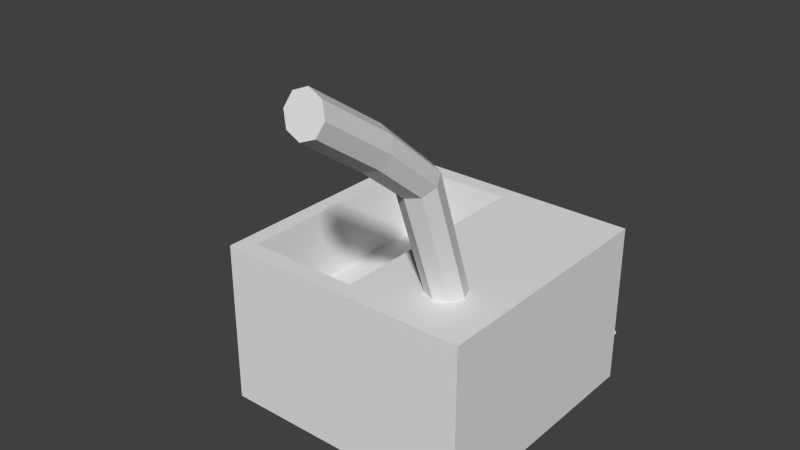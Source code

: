 # Source: foundry.blend  (saved by Blender 2.71.0; exported with 4.5.12 LTS)
import bpy
from mathutils import Matrix  # noqa: F401  (used for matrix-valued properties, if any)

bpy.ops.wm.read_factory_settings(use_empty=True)
scene = bpy.context.scene
scene.name = 'Scene'

# ---- collections
col_collection_1 = bpy.data.collections.new('Collection 1'); scene.collection.children.link(col_collection_1)

# ---- world
world_world = bpy.data.worlds.new('World'); scene.world = world_world
world_world.color = (0.05088, 0.05088, 0.05088)
world_world.use_sun_shadow = False
world_world.sun_shadow_jitter_overblur = 0.0
world_world.cycles.sampling_method = 'MANUAL'
world_world.cycles.sample_map_resolution = 256

# ---- meshes
me_plane = bpy.data.meshes.new('Plane')
me_plane.from_pydata([(-1.0, -1.0, 0.0), (1.0, -1.0, 0.0), (-1.0, 1.0, 0.0), (1.0, 1.0, 0.0)], [], [(0, 1, 3, 2)])
me_plane.use_remesh_preserve_volume = False
me_plane.use_remesh_preserve_attributes = False
me_plane.use_mirror_vertex_groups = False
me_plane.update()
me_cube_002 = bpy.data.meshes.new('Cube.002')
me_cube_002.from_pydata([(-3.5, -3.5, 0.0), (-3.5, 3.5, 0.0), (3.5, 3.5, 0.0), (3.5, -3.5, 0.0), (-3.5, -3.5, 4.492), (-3.5, 3.5, 4.492), (3.5, 3.5, 4.492), (3.5, -3.5, 4.492), (-3.04, -3.04, 4.492), (-3.04, 3.04, 4.492), (0.04, 3.04, 4.492), (0.04, -3.04, 4.492), (-3.0, -3.0, 2.5), (-3.0, 3.0, 2.5), (0.0, 3.0, 2.5), (0.0, -3.0, 2.5), (0.2195, 3.5, 0.876), (2.739, 3.5, 0.876), (0.2195, 3.5, 2.493), (2.739, 3.5, 2.493), (0.2195, -2.409, 0.2823), (2.739, -2.409, 0.2823), (0.2195, -2.409, 1.899), (2.739, -2.409, 1.899), (2.283, -4.147, 9.15), (1.917, -4.062, 9.275), (1.917, -1.193, 4.16), (1.917, -2.468, 7.901), (2.283, -1.344, 4.16), (2.283, -2.599, 7.826), (2.435, -1.71, 4.16), (2.435, -2.918, 7.645), (2.283, -2.076, 4.16), (2.283, -3.236, 7.464), (1.917, -2.228, 4.16), (1.917, -3.368, 7.389), (1.551, -2.076, 4.16), (1.551, -3.236, 7.464), (1.399, -1.71, 4.16), (1.399, -2.918, 7.645), (1.551, -1.344, 4.16), (1.551, -2.599, 7.826), (2.435, -4.355, 8.848), (2.283, -4.562, 8.547), (1.917, -4.648, 8.422), (1.551, -4.562, 8.547), (1.399, -4.355, 8.848), (1.551, -4.147, 9.15), (2.283, -6.062, 10.44), (1.917, -6.02, 10.59), (2.435, -6.164, 10.09), (2.283, -6.266, 9.739), (1.917, -6.308, 9.593), (1.551, -6.266, 9.739), (1.399, -6.164, 10.09), (1.551, -6.062, 10.44), (1.668, 3.445, 0.3608), (1.668, 3.845, 0.4312), (2.462, 3.845, 0.4312), (2.462, 3.445, 0.3608), (1.668, 3.445, 0.9177), (1.668, 3.845, 0.9881), (2.462, 3.845, 0.9881), (2.462, 3.445, 0.9177), (0.7663, 3.494, 0.4255), (0.7596, 3.912, 0.4284), (1.547, 3.931, 0.3311), (1.554, 3.513, 0.3282), (0.8347, 3.49, 0.9781), (0.8279, 3.909, 0.981), (1.615, 3.927, 0.8837), (1.622, 3.509, 0.8808), (0.0633, 3.508, 0.569), (0.05787, 3.792, 0.5721), (0.6919, 3.81, 0.4676), (0.6973, 3.526, 0.4645), (0.02298, 3.499, 1.07), (0.01755, 3.783, 1.073), (0.6516, 3.801, 0.9685), (0.657, 3.516, 0.9654), (-0.3779, 3.49, 2.005), (-0.3771, 3.826, 2.015), (-0.23, 3.844, 1.042), (-0.2308, 3.508, 1.032), (0.1137, 3.499, 2.155), (0.1145, 3.835, 2.165), (0.2616, 3.852, 1.192), (0.2608, 3.516, 1.182), (0.6595, 3.502, 2.966), (0.6999, 3.731, 2.921), (-0.1549, 3.748, 2.433), (-0.1953, 3.52, 2.478), (1.122, 3.499, 2.534), (1.162, 3.727, 2.49), (0.3074, 3.745, 2.002), (0.267, 3.516, 2.046), (1.912, 3.502, 2.843), (1.919, 3.636, 2.836), (1.09, 3.654, 3.368), (1.084, 3.52, 3.375), (1.743, 3.499, 2.234), (1.75, 3.632, 2.227), (0.9218, 3.65, 2.758), (0.915, 3.516, 2.765), (2.48, 3.502, 2.904), (2.485, 3.786, 2.904), (1.948, 3.788, 2.699), (1.957, 3.503, 2.692), (2.662, 3.499, 2.498), (2.667, 3.783, 2.498), (1.872, 3.796, 2.261), (1.88, 3.512, 2.254), (2.715, 3.502, 2.631), (2.719, 3.639, 2.637), (2.519, 3.657, 1.772), (2.516, 3.52, 1.765), (3.161, 3.499, 2.339), (3.165, 3.635, 2.345), (2.965, 3.653, 1.48), (2.961, 3.516, 1.473), (3.09, 3.502, 1.583), (3.096, 3.892, 1.587), (2.514, 3.91, 0.9163), (2.508, 3.52, 0.9121), (3.347, 3.499, 1.116), (3.353, 3.889, 1.12), (2.771, 3.906, 0.4495), (2.765, 3.516, 0.4452)], [], [(4, 5, 1, 0), (2, 1, 16, 17), (6, 7, 3, 2), (7, 4, 0, 3), (0, 1, 2, 3), (4, 7, 11, 8), (8, 11, 15, 12), (7, 6, 10, 11), (6, 5, 9, 10), (5, 4, 8, 9), (15, 14, 13, 12), (11, 10, 14, 15), (10, 9, 13, 14), (9, 8, 12, 13), (17, 16, 20, 21), (6, 2, 17, 19), (5, 6, 19, 18), (1, 5, 18, 16), (22, 23, 21, 20), (19, 17, 21, 23), (18, 19, 23, 22), (16, 18, 22, 20), (45, 44, 52, 53), (33, 31, 42, 43), (26, 27, 29, 28), (46, 45, 53, 54), (35, 33, 43, 44), (28, 29, 31, 30), (43, 42, 50, 51), (37, 35, 44, 45), (30, 31, 33, 32), (42, 24, 48, 50), (39, 37, 45, 46), (32, 33, 35, 34), (48, 49, 55, 54, 53, 52, 51, 50), (41, 39, 46, 47), (34, 35, 37, 36), (29, 27, 25, 24), (24, 25, 49, 48), (36, 37, 39, 38), (27, 41, 47, 25), (40, 41, 27, 26), (38, 39, 41, 40), (44, 43, 51, 52), (31, 29, 24, 42), (26, 28, 30, 32, 34, 36, 38, 40), (47, 46, 54, 55), (25, 47, 55, 49), (60, 61, 57, 56), (61, 62, 58, 57), (62, 63, 59, 58), (68, 69, 65, 64), (56, 57, 58, 59), (63, 62, 61, 60), (69, 70, 66, 65), (70, 71, 67, 66), (64, 65, 66, 67), (71, 70, 69, 68), (76, 77, 73, 72), (77, 78, 74, 73), (78, 79, 75, 74), (72, 73, 74, 75), (79, 78, 77, 76), (84, 85, 81, 80), (85, 86, 82, 81), (86, 87, 83, 82), (80, 81, 82, 83), (87, 86, 85, 84), (92, 93, 89, 88), (93, 94, 90, 89), (94, 95, 91, 90), (88, 89, 90, 91), (95, 94, 93, 92), (100, 101, 97, 96), (101, 102, 98, 97), (102, 103, 99, 98), (96, 97, 98, 99), (103, 102, 101, 100), (108, 109, 105, 104), (109, 110, 106, 105), (110, 111, 107, 106), (104, 105, 106, 107), (111, 110, 109, 108), (116, 117, 113, 112), (117, 118, 114, 113), (118, 119, 115, 114), (112, 113, 114, 115), (119, 118, 117, 116), (124, 125, 121, 120), (125, 126, 122, 121), (126, 127, 123, 122), (120, 121, 122, 123), (127, 126, 125, 124)])
_ca = me_cube_002.color_attributes.new('Col', 'BYTE_COLOR', 'CORNER')
_ca.data.foreach_set('color', [0.08866, 0.07819, 0.07619, 1.0, 0.08866, 0.07819, 0.07619, 1.0, 0.08866, 0.07819, 0.07619, 1.0, 0.08866, 0.07819, 0.07619, 1.0, 0.08866, 0.07819, 0.07619, 1.0, 0.08866, 0.07819, 0.07619, 1.0, 0.08866, 0.07819, 0.07619, 1.0, 0.08866, 0.07819, 0.07619, 1.0, 0.08866, 0.07819, 0.07619, 1.0, 0.08866, 0.07819, 0.07619, 1.0, 0.08866, 0.07819, 0.07619, 1.0, 0.08866, 0.07819, 0.07619, 1.0, 0.08866, 0.07819, 0.07619, 1.0, 0.08866, 0.07819, 0.07619, 1.0, 0.08866, 0.07819, 0.07619, 1.0, 0.08866, 0.07819, 0.07619, 1.0, 0.08866, 0.07819, 0.07619, 1.0, 0.08866, 0.07819, 0.07619, 1.0, 0.08866, 0.07819, 0.07619, 1.0, 0.08866, 0.07819, 0.07619, 1.0, 0.08866, 0.07819, 0.07619, 1.0, 0.08866, 0.07819, 0.07619, 1.0, 0.08866, 0.07819, 0.07619, 1.0, 0.08866, 0.07819, 0.07619, 1.0, 0.08866, 0.07819, 0.07619, 1.0, 0.08866, 0.07819, 0.07619, 1.0, 0.08866, 0.07819, 0.07619, 1.0, 0.08866, 0.07819, 0.07619, 1.0, 0.08866, 0.07819, 0.07619, 1.0, 0.08866, 0.07819, 0.07619, 1.0, 0.08866, 0.07819, 0.07619, 1.0, 0.08866, 0.07819, 0.07619, 1.0, 0.08866, 0.07819, 0.07619, 1.0, 0.08866, 0.07819, 0.07619, 1.0, 0.08866, 0.07819, 0.07619, 1.0, 0.08866, 0.07819, 0.07619, 1.0, 0.08866, 0.07819, 0.07619, 1.0, 0.08866, 0.07819, 0.07619, 1.0, 0.08866, 0.07819, 0.07619, 1.0, 0.08866, 0.07819, 0.07619, 1.0, 0.3564, 0.3095, 0.3005, 1.0, 0.3372, 0.2918, 0.2831, 1.0, 0.3564, 0.3095, 0.3005, 1.0, 0.1812, 0.1559, 0.1529, 1.0, 0.08866, 0.07819, 0.07619, 1.0, 0.08866, 0.07819, 0.07619, 1.0, 0.1779, 0.1559, 0.1529, 1.0, 0.09306, 0.08228, 0.08022, 1.0, 0.08866, 0.07819, 0.07619, 1.0, 0.08866, 0.07819, 0.07619, 1.0, 0.08866, 0.07819, 0.07619, 1.0, 0.1779, 0.1559, 0.1529, 1.0, 0.08866, 0.07819, 0.07619, 1.0, 0.08866, 0.07819, 0.07619, 1.0, 0.08866, 0.07819, 0.07619, 1.0, 0.08866, 0.07819, 0.07619, 1.0, 1.0, 0.03689, 0.001518, 1.0, 1.0, 0.07036, 0.01033, 1.0, 1.0, 0.7758, 0.402, 1.0, 1.0, 0.7758, 0.402, 1.0, 0.08866, 0.07819, 0.07619, 1.0, 0.08866, 0.07819, 0.07619, 1.0, 0.08866, 0.07819, 0.07619, 1.0, 0.08866, 0.07819, 0.07619, 1.0, 0.08866, 0.07819, 0.07619, 1.0, 0.08866, 0.07819, 0.07619, 1.0, 0.08866, 0.07819, 0.07619, 1.0, 0.08866, 0.07819, 0.07619, 1.0, 0.08866, 0.07819, 0.07619, 1.0, 0.08866, 0.07819, 0.07619, 1.0, 0.08866, 0.07819, 0.07619, 1.0, 0.08866, 0.07819, 0.07619, 1.0, 0.6514, 0.5089, 0.2874, 1.0, 0.9473, 0.7379, 0.3864, 1.0, 1.0, 0.7758, 0.402, 1.0, 1.0, 0.7758, 0.402, 1.0, 0.9473, 0.7379, 0.3864, 1.0, 1.0, 0.03689, 0.001518, 1.0, 1.0, 0.7758, 0.402, 1.0, 1.0, 0.7758, 0.402, 1.0, 0.2016, 0.1714, 0.1248, 1.0, 0.9387, 0.7305, 0.3864, 1.0, 1.0, 0.7758, 0.402, 1.0, 1.0, 0.7758, 0.402, 1.0, 1.0, 0.07227, 0.01033, 1.0, 0.2051, 0.1779, 0.1274, 1.0, 1.0, 0.7758, 0.402, 1.0, 1.0, 0.7758, 0.402, 1.0, 0.01161, 0.01033, 0.01033, 1.0, 0.01161, 0.01033, 0.01033, 1.0, 0.01161, 0.01033, 0.01033, 1.0, 0.01161, 0.01033, 0.01033, 1.0, 0.01161, 0.01033, 0.01033, 1.0, 0.01161, 0.01033, 0.01033, 1.0, 0.01161, 0.01033, 0.01033, 1.0, 0.01161, 0.01033, 0.01033, 1.0, 0.08866, 0.07819, 0.07619, 1.0, 0.01161, 0.01033, 0.01033, 1.0, 0.01161, 0.01033, 0.01033, 1.0, 0.08866, 0.07819, 0.07619, 1.0, 0.01161, 0.01033, 0.01033, 1.0, 0.01161, 0.01033, 0.01033, 1.0, 0.01161, 0.01033, 0.01033, 1.0, 0.01161, 0.01033, 0.01033, 1.0, 0.01161, 0.01033, 0.01033, 1.0, 0.01161, 0.01033, 0.01033, 1.0, 0.01161, 0.01033, 0.01033, 1.0, 0.01161, 0.01033, 0.01033, 1.0, 0.08866, 0.07819, 0.07619, 1.0, 0.01161, 0.01033, 0.01033, 1.0, 0.01161, 0.01033, 0.01033, 1.0, 0.08866, 0.07819, 0.07619, 1.0, 0.01161, 0.01033, 0.01033, 1.0, 0.01161, 0.01033, 0.01033, 1.0, 0.01161, 0.01033, 0.01033, 1.0, 0.01161, 0.01033, 0.01033, 1.0, 0.01161, 0.01033, 0.01033, 1.0, 0.01161, 0.01033, 0.01033, 1.0, 0.01161, 0.01033, 0.01033, 1.0, 0.01161, 0.01033, 0.01033, 1.0, 0.08866, 0.07819, 0.07619, 1.0, 0.01161, 0.01033, 0.01033, 1.0, 0.01161, 0.01033, 0.01033, 1.0, 0.08866, 0.07819, 0.07619, 1.0, 0.01161, 0.01033, 0.01033, 1.0, 0.01161, 0.01033, 0.01033, 1.0, 0.01161, 0.01033, 0.01033, 1.0, 0.01161, 0.01033, 0.01033, 1.0, 0.01161, 0.01033, 0.01033, 1.0, 0.01161, 0.01033, 0.01033, 1.0, 0.01161, 0.01033, 0.01033, 1.0, 0.01161, 0.01033, 0.01033, 1.0, 0.08866, 0.07819, 0.07619, 1.0, 0.01161, 0.01033, 0.01033, 1.0, 0.01161, 0.01033, 0.01033, 1.0, 0.08866, 0.07819, 0.07619, 1.0, 0.01161, 0.01033, 0.01033, 1.0, 0.01161, 0.01033, 0.01033, 1.0, 0.01161, 0.01033, 0.01033, 1.0, 0.01161, 0.01033, 0.01033, 1.0, 0.01161, 0.01033, 0.01033, 1.0, 0.01161, 0.01033, 0.01033, 1.0, 0.01161, 0.01033, 0.01033, 1.0, 0.01161, 0.01033, 0.01033, 1.0, 0.01161, 0.01033, 0.01033, 1.0, 0.01161, 0.01033, 0.01033, 1.0, 0.01161, 0.01033, 0.01033, 1.0, 0.01161, 0.01033, 0.01033, 1.0, 0.08866, 0.07819, 0.07619, 1.0, 0.01161, 0.01033, 0.01033, 1.0, 0.01161, 0.01033, 0.01033, 1.0, 0.08866, 0.07819, 0.07619, 1.0, 0.01161, 0.01033, 0.01033, 1.0, 0.01161, 0.01033, 0.01033, 1.0, 0.01161, 0.01033, 0.01033, 1.0, 0.01161, 0.01033, 0.01033, 1.0, 0.01161, 0.01033, 0.01033, 1.0, 0.01161, 0.01033, 0.01033, 1.0, 0.01161, 0.01033, 0.01033, 1.0, 0.01161, 0.01033, 0.01033, 1.0, 0.08866, 0.07819, 0.07619, 1.0, 0.01161, 0.01033, 0.01033, 1.0, 0.01161, 0.01033, 0.01033, 1.0, 0.08866, 0.07819, 0.07619, 1.0, 0.01161, 0.01033, 0.01033, 1.0, 0.01161, 0.01033, 0.01033, 1.0, 0.01161, 0.01033, 0.01033, 1.0, 0.01161, 0.01033, 0.01033, 1.0, 0.08866, 0.07819, 0.07619, 1.0, 0.01161, 0.01033, 0.01033, 1.0, 0.01161, 0.01033, 0.01033, 1.0, 0.08866, 0.07819, 0.07619, 1.0, 0.08866, 0.07819, 0.07619, 1.0, 0.01161, 0.01033, 0.01033, 1.0, 0.01161, 0.01033, 0.01033, 1.0, 0.08866, 0.07819, 0.07619, 1.0, 0.01161, 0.01033, 0.01033, 1.0, 0.01161, 0.01033, 0.01033, 1.0, 0.01161, 0.01033, 0.01033, 1.0, 0.01161, 0.01033, 0.01033, 1.0, 0.01161, 0.01033, 0.01033, 1.0, 0.01161, 0.01033, 0.01033, 1.0, 0.01161, 0.01033, 0.01033, 1.0, 0.01161, 0.01033, 0.01033, 1.0, 1.0, 1.0, 1.0, 1.0, 1.0, 1.0, 1.0, 1.0, 1.0, 1.0, 1.0, 1.0, 1.0, 1.0, 1.0, 1.0, 1.0, 1.0, 1.0, 1.0, 1.0, 1.0, 1.0, 1.0, 1.0, 1.0, 1.0, 1.0, 1.0, 1.0, 1.0, 1.0, 0.01161, 0.01033, 0.01033, 1.0, 0.01161, 0.01033, 0.01033, 1.0, 0.01161, 0.01033, 0.01033, 1.0, 0.01161, 0.01033, 0.01033, 1.0, 0.01161, 0.01033, 0.01033, 1.0, 0.01161, 0.01033, 0.01033, 1.0, 0.01161, 0.01033, 0.01033, 1.0, 0.01161, 0.01033, 0.01033, 1.0, 0.107, 0.09084, 0.08228, 1.0, 0.08866, 0.07819, 0.07619, 1.0, 0.08866, 0.07819, 0.07619, 1.0, 0.08866, 0.07819, 0.07619, 1.0, 0.227, 0.2122, 0.2423, 1.0, 0.227, 0.2122, 0.2423, 1.0, 0.227, 0.2122, 0.2423, 1.0, 0.227, 0.2122, 0.2423, 1.0, 0.08866, 0.07819, 0.07619, 1.0, 0.08866, 0.07819, 0.07619, 1.0, 0.08866, 0.07819, 0.07619, 1.0, 0.08866, 0.07819, 0.07619, 1.0, 0.227, 0.2122, 0.2423, 1.0, 0.227, 0.2122, 0.2423, 1.0, 0.227, 0.2122, 0.2423, 1.0, 0.227, 0.2122, 0.2423, 1.0, 0.08866, 0.07819, 0.07619, 1.0, 0.08866, 0.07819, 0.07619, 1.0, 0.08866, 0.07819, 0.07619, 1.0, 0.08866, 0.07819, 0.07619, 1.0, 1.0, 0.02956, 0.0, 1.0, 1.0, 0.7682, 0.3968, 1.0, 0.9387, 0.7305, 0.3813, 1.0, 1.0, 0.02956, 0.0, 1.0, 0.227, 0.2122, 0.2423, 1.0, 0.227, 0.2122, 0.2423, 1.0, 0.227, 0.2122, 0.2423, 1.0, 0.227, 0.2122, 0.2423, 1.0, 0.08866, 0.07819, 0.07619, 1.0, 0.08866, 0.07819, 0.07619, 1.0, 0.08866, 0.07819, 0.07619, 1.0, 0.08866, 0.07819, 0.07619, 1.0, 0.08866, 0.07819, 0.07619, 1.0, 0.08866, 0.07819, 0.07619, 1.0, 0.08866, 0.07819, 0.07619, 1.0, 0.1046, 0.09306, 0.09084, 1.0, 1.0, 0.1095, 0.02416, 1.0, 0.7835, 0.6105, 0.3325, 1.0, 0.9823, 0.7605, 0.3968, 1.0, 1.0, 0.5029, 0.2307, 1.0, 0.227, 0.2122, 0.2423, 1.0, 0.227, 0.2122, 0.2423, 1.0, 0.227, 0.2122, 0.2423, 1.0, 0.227, 0.2122, 0.2423, 1.0, 0.227, 0.2122, 0.2423, 1.0, 0.227, 0.2122, 0.2423, 1.0, 0.227, 0.2122, 0.2423, 1.0, 0.227, 0.2122, 0.2423, 1.0, 0.08866, 0.07819, 0.07619, 1.0, 0.08866, 0.07819, 0.07619, 1.0, 0.08866, 0.07819, 0.07619, 1.0, 0.08866, 0.07819, 0.07619, 1.0, 0.08866, 0.07819, 0.07619, 1.0, 0.08866, 0.07819, 0.07619, 1.0, 0.08866, 0.07819, 0.07619, 1.0, 0.08866, 0.07819, 0.07619, 1.0, 1.0, 0.1651, 0.04971, 1.0, 0.162, 0.1329, 0.1119, 1.0, 1.0, 0.7758, 0.402, 1.0, 1.0, 0.6724, 0.3325, 1.0, 0.227, 0.2122, 0.2423, 1.0, 0.227, 0.2122, 0.2423, 1.0, 0.227, 0.2122, 0.2423, 1.0, 0.227, 0.2122, 0.2423, 1.0, 0.227, 0.2122, 0.2423, 1.0, 0.227, 0.2122, 0.2423, 1.0, 0.227, 0.2122, 0.2423, 1.0, 0.227, 0.2122, 0.2423, 1.0, 0.08866, 0.07819, 0.07619, 1.0, 0.08866, 0.07819, 0.07619, 1.0, 0.08866, 0.07819, 0.07619, 1.0, 0.08866, 0.07819, 0.07619, 1.0, 0.227, 0.2122, 0.2423, 1.0, 0.227, 0.2122, 0.2423, 1.0, 0.227, 0.2122, 0.2423, 1.0, 0.227, 0.2122, 0.2423, 1.0, 0.5647, 0.5271, 0.6038, 1.0, 0.5647, 0.5271, 0.6038, 1.0, 0.5647, 0.5271, 0.6038, 1.0, 0.5647, 0.5271, 0.6038, 1.0, 0.227, 0.2122, 0.2423, 1.0, 0.227, 0.2122, 0.2423, 1.0, 0.227, 0.2122, 0.2423, 1.0, 0.227, 0.2122, 0.2423, 1.0, 0.227, 0.2122, 0.2423, 1.0, 0.227, 0.2122, 0.2423, 1.0, 0.227, 0.2122, 0.2423, 1.0, 0.227, 0.2122, 0.2423, 1.0, 0.08866, 0.07819, 0.07619, 1.0, 0.08866, 0.07819, 0.07619, 1.0, 0.08866, 0.07819, 0.07619, 1.0, 0.08866, 0.07819, 0.07619, 1.0, 0.227, 0.2122, 0.2423, 1.0, 0.227, 0.2122, 0.2423, 1.0, 0.227, 0.2122, 0.2423, 1.0, 0.227, 0.2122, 0.2423, 1.0, 0.08866, 0.07819, 0.07619, 1.0, 0.08866, 0.07819, 0.07619, 1.0, 0.08866, 0.07819, 0.07619, 1.0, 0.08866, 0.07819, 0.07619, 1.0, 0.5647, 0.5271, 0.6038, 1.0, 0.5647, 0.5271, 0.6038, 1.0, 0.5647, 0.5271, 0.6038, 1.0, 0.5647, 0.5271, 0.6038, 1.0, 0.227, 0.2122, 0.2423, 1.0, 0.227, 0.2122, 0.2423, 1.0, 0.227, 0.2122, 0.2423, 1.0, 0.227, 0.2122, 0.2423, 1.0, 0.227, 0.2122, 0.2423, 1.0, 0.227, 0.2122, 0.2423, 1.0, 0.227, 0.2122, 0.2423, 1.0, 0.227, 0.2122, 0.2423, 1.0, 0.227, 0.2122, 0.2423, 1.0, 0.227, 0.2122, 0.2423, 1.0, 0.227, 0.2122, 0.2423, 1.0, 0.227, 0.2122, 0.2423, 1.0, 0.09306, 0.08228, 0.08022, 1.0, 0.08866, 0.07819, 0.07619, 1.0, 0.08866, 0.07819, 0.07619, 1.0, 0.08866, 0.07819, 0.07619, 1.0, 0.5647, 0.5271, 0.6038, 1.0, 0.5647, 0.5271, 0.6038, 1.0, 0.5647, 0.5271, 0.6038, 1.0, 0.5647, 0.5271, 0.6038, 1.0, 0.227, 0.2122, 0.2423, 1.0, 0.227, 0.2122, 0.2423, 1.0, 0.227, 0.2122, 0.2423, 1.0, 0.227, 0.2122, 0.2423, 1.0, 0.08866, 0.07819, 0.07619, 1.0, 0.08866, 0.07819, 0.07619, 1.0, 0.08866, 0.07819, 0.07619, 1.0, 0.08866, 0.07819, 0.07619, 1.0, 0.227, 0.2122, 0.2423, 1.0, 0.227, 0.2122, 0.2423, 1.0, 0.227, 0.2122, 0.2423, 1.0, 0.227, 0.2122, 0.2423, 1.0, 0.08866, 0.07819, 0.07619, 1.0, 0.08866, 0.07819, 0.07619, 1.0, 0.08866, 0.07819, 0.07619, 1.0, 0.08866, 0.07819, 0.07619, 1.0, 0.227, 0.2122, 0.2423, 1.0, 0.227, 0.2122, 0.2423, 1.0, 0.227, 0.2122, 0.2423, 1.0, 0.227, 0.2122, 0.2423, 1.0, 0.227, 0.2122, 0.2423, 1.0, 0.227, 0.2122, 0.2423, 1.0, 0.227, 0.2122, 0.2423, 1.0, 0.227, 0.2122, 0.2423, 1.0, 0.08866, 0.07819, 0.07619, 1.0, 0.08866, 0.07819, 0.07619, 1.0, 0.08866, 0.07819, 0.07619, 1.0, 0.08866, 0.07819, 0.07619, 1.0, 0.227, 0.2122, 0.2423, 1.0, 0.227, 0.2122, 0.2423, 1.0, 0.227, 0.2122, 0.2423, 1.0, 0.227, 0.2122, 0.2423, 1.0, 0.5647, 0.5271, 0.6038, 1.0, 0.5647, 0.5271, 0.6038, 1.0, 0.5647, 0.5271, 0.6038, 1.0, 0.5647, 0.5271, 0.6038, 1.0, 0.5647, 0.5271, 0.6038, 1.0, 0.5647, 0.5271, 0.6038, 1.0, 0.5647, 0.5271, 0.6038, 1.0, 0.5647, 0.5271, 0.6038, 1.0, 0.227, 0.2122, 0.2423, 1.0, 0.227, 0.2122, 0.2423, 1.0, 0.227, 0.2122, 0.2423, 1.0, 0.227, 0.2122, 0.2423, 1.0, 0.227, 0.2122, 0.2423, 1.0, 0.227, 0.2122, 0.2423, 1.0, 0.227, 0.2122, 0.2423, 1.0, 0.227, 0.2122, 0.2423, 1.0, 1.0, 0.7758, 0.402, 1.0, 1.0, 0.7758, 0.402, 1.0, 1.0, 0.7758, 0.402, 1.0, 1.0, 0.02956, 0.0, 1.0, 0.08866, 0.07819, 0.07619, 1.0, 0.08866, 0.07819, 0.07619, 1.0, 0.08866, 0.07819, 0.07619, 1.0, 0.08866, 0.07819, 0.07619, 1.0])
me_cube_002.use_remesh_preserve_volume = False
me_cube_002.use_remesh_preserve_attributes = False
me_cube_002.use_mirror_vertex_groups = False
me_cube_002.use_paint_bone_selection = False
me_cube_002.use_paint_mask = True
me_cube_002.update()
me_cube_001 = bpy.data.meshes.new('Cube.001')
me_cube_001.from_pydata([(-1.723, -3.201, 0.007295), (-1.723, 3.201, 0.007295), (3.326, 3.201, 0.007295), (3.326, -3.201, 0.007295), (-1.723, -3.201, 0.9392), (-1.723, 3.201, 0.9392), (3.326, 3.201, 0.9392), (3.326, -3.201, 0.9392)], [], [(4, 5, 1, 0), (5, 6, 2, 1), (6, 7, 3, 2), (7, 4, 0, 3), (0, 1, 2, 3), (7, 6, 5, 4)])
_ca = me_cube_001.color_attributes.new('Col', 'BYTE_COLOR', 'CORNER')
_ca.data.foreach_set('color', [1.0, 0.8796, 0.8632, 1.0, 1.0, 0.8714, 0.8469, 1.0, 1.0, 0.8714, 0.8469, 1.0, 1.0, 0.8714, 0.8469, 1.0, 1.0, 0.9647, 0.9647, 1.0, 1.0, 0.8714, 0.8469, 1.0, 1.0, 0.8714, 0.8469, 1.0, 1.0, 0.8714, 0.8469, 1.0, 1.0, 0.8714, 0.8469, 1.0, 1.0, 0.8714, 0.8469, 1.0, 1.0, 0.8714, 0.8469, 1.0, 1.0, 0.8796, 0.855, 1.0, 1.0, 0.8714, 0.8469, 1.0, 1.0, 0.8714, 0.8469, 1.0, 1.0, 0.8714, 0.8469, 1.0, 1.0, 0.8714, 0.8469, 1.0, 1.0, 0.8714, 0.8469, 1.0, 1.0, 0.8714, 0.8469, 1.0, 1.0, 0.8714, 0.8469, 1.0, 1.0, 0.8714, 0.8469, 1.0, 1.0, 0.8714, 0.8469, 1.0, 1.0, 0.8714, 0.8469, 1.0, 1.0, 0.8714, 0.8469, 1.0, 1.0, 0.8714, 0.8469, 1.0])
me_cube_001.use_remesh_preserve_volume = False
me_cube_001.use_remesh_preserve_attributes = False
me_cube_001.use_mirror_vertex_groups = False
me_cube_001.use_paint_bone_selection = False
me_cube_001.use_paint_mask = True
me_cube_001.update()

# ---- objects
ob_molten = bpy.data.objects.new('Molten', me_plane)
ob_cube_002 = bpy.data.objects.new('Cube.002', me_cube_002)
ob_cube_001 = bpy.data.objects.new('Cube.001', me_cube_001)

# ---- transforms, parenting, visibility, modifiers, constraints
ob_molten.location = (-1.5, 0.0, 0.41)
ob_molten.scale = (1.541, 3.083, 0.25)
ob_molten.lineart.crease_threshold = 0.0
ob_cube_002.location = (0.0, 0.0, 0.0)
ob_cube_002.lineart.crease_threshold = 0.0
ob_cube_001.location = (0.0, 0.0, 0.0)
ob_cube_001.scale = (1.0, 1.0, 0.3)
ob_cube_001.lineart.crease_threshold = 0.0

# ---- collection membership
col_collection_1.objects.link(ob_molten)
col_collection_1.objects.link(ob_cube_002)
col_collection_1.objects.link(ob_cube_001)

# ---- scene / render settings (as saved in the file)
scene.frame_start = 1; scene.frame_end = 250; scene.frame_set(0)
scene.render.engine = 'BLENDER_EEVEE_NEXT'
scene.render.resolution_percentage = 50
scene.render.dither_intensity = 0.0
scene.cycles.use_denoising = False
scene.cycles.samples = 10
scene.cycles.sampling_pattern = 'TABULATED_SOBOL'
scene.cycles.light_sampling_threshold = 0.0
scene.cycles.use_adaptive_sampling = False
scene.cycles.use_light_tree = False
scene.cycles.blur_glossy = 0.0
scene.cycles.volume_bounces = 1
scene.cycles.pixel_filter_type = 'GAUSSIAN'
scene.cycles.sample_clamp_indirect = 0.0
scene.view_settings.view_transform = 'Standard'
bpy.context.view_layer.update()

# ---- added for rendering (the .blend has no active camera and no usable light): camera, sun
cam_auto = bpy.data.cameras.new('AutoCamera')
cam_auto.lens = 50.0
cam_auto.sensor_width = 36.0
cam_auto.clip_end = 1000.0
ob_auto_camera = bpy.data.objects.new('AutoCamera', cam_auto)
scene.collection.objects.link(ob_auto_camera)
ob_auto_camera.location = (15.0884, -19.2947, 17.3648)
ob_auto_camera.rotation_euler = (1.09748, -7.21219e-08, 0.694738)
scene.camera = ob_auto_camera
light_auto_sun = bpy.data.lights.new('AutoSun', 'SUN')
light_auto_sun.energy = 3.0
light_auto_sun.angle = 0.0523599
ob_auto_sun = bpy.data.objects.new('AutoSun', light_auto_sun)
scene.collection.objects.link(ob_auto_sun)
ob_auto_sun.rotation_euler = (0.872665, 0.174533, 0.523599)
bpy.context.view_layer.update()
